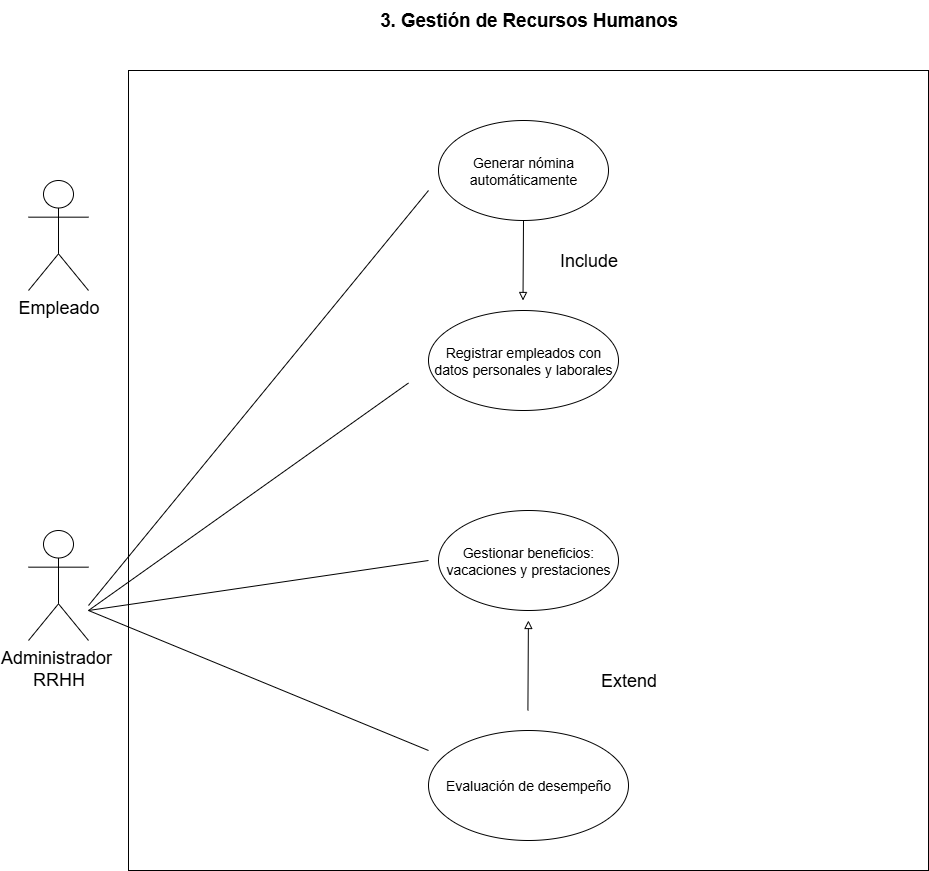

The diagram above was exported from draw.io. Its source (the exported page's mxGraphModel, read from the mxfile embedded in the PNG):
<mxGraphModel dx="1425" dy="801" grid="1" gridSize="10" guides="1" tooltips="1" connect="1" arrows="1" fold="1" page="1" pageScale="1" pageWidth="850" pageHeight="1100" math="0" shadow="0">
  <root>
    <mxCell id="0" />
    <mxCell id="1" parent="0" />
    <mxCell id="-sZ5wKbvb93Qiv3AtLij-1" value="" style="whiteSpace=wrap;html=1;aspect=fixed;" vertex="1" parent="1">
      <mxGeometry x="660" y="880" width="800" height="800" as="geometry" />
    </mxCell>
    <mxCell id="-sZ5wKbvb93Qiv3AtLij-2" value="&lt;span style=&quot;font-size: 18.6667px;&quot;&gt;&lt;b&gt;3.&amp;nbsp;&lt;/b&gt;&lt;/span&gt;&lt;b&gt;&lt;span style=&quot;font-size:14.0pt;line-height:115%;&lt;br/&gt;font-family:&amp;quot;Arial&amp;quot;,sans-serif;mso-fareast-font-family:Aptos;mso-fareast-theme-font:&lt;br/&gt;minor-latin;mso-ansi-language:ES-CO;mso-fareast-language:EN-US;mso-bidi-language:&lt;br/&gt;AR-SA&quot;&gt;Gestión de Recursos Humanos&lt;/span&gt;&lt;/b&gt;" style="text;html=1;align=center;verticalAlign=middle;resizable=0;points=[];autosize=1;strokeColor=none;fillColor=none;" vertex="1" parent="1">
      <mxGeometry x="900" y="810" width="320" height="40" as="geometry" />
    </mxCell>
    <mxCell id="-sZ5wKbvb93Qiv3AtLij-3" value="&lt;font style=&quot;font-size: 18px;&quot;&gt;Empleado&lt;/font&gt;" style="shape=umlActor;verticalLabelPosition=bottom;verticalAlign=top;html=1;outlineConnect=0;" vertex="1" parent="1">
      <mxGeometry x="560" y="990" width="60" height="110" as="geometry" />
    </mxCell>
    <mxCell id="-sZ5wKbvb93Qiv3AtLij-4" value="&lt;font style=&quot;font-size: 18px;&quot;&gt;Administrador&amp;nbsp;&lt;/font&gt;&lt;div&gt;&lt;font style=&quot;font-size: 18px;&quot;&gt;RRHH&lt;/font&gt;&lt;/div&gt;" style="shape=umlActor;verticalLabelPosition=bottom;verticalAlign=top;html=1;outlineConnect=0;" vertex="1" parent="1">
      <mxGeometry x="560" y="1340" width="60" height="110" as="geometry" />
    </mxCell>
    <mxCell id="-sZ5wKbvb93Qiv3AtLij-5" value="&lt;font style=&quot;font-size: 14px;&quot;&gt;Generar nómina automáticamente&lt;/font&gt;" style="ellipse;whiteSpace=wrap;html=1;" vertex="1" parent="1">
      <mxGeometry x="970" y="930" width="170" height="100" as="geometry" />
    </mxCell>
    <mxCell id="-sZ5wKbvb93Qiv3AtLij-6" value="&lt;font style=&quot;font-size: 14px;&quot;&gt;Registrar empleados con datos personales y laborales&lt;/font&gt;" style="ellipse;whiteSpace=wrap;html=1;" vertex="1" parent="1">
      <mxGeometry x="960" y="1120" width="190" height="100" as="geometry" />
    </mxCell>
    <mxCell id="-sZ5wKbvb93Qiv3AtLij-7" value="&lt;font style=&quot;font-size: 14px;&quot;&gt;Gestionar beneficios: vacaciones y prestaciones&lt;/font&gt;" style="ellipse;whiteSpace=wrap;html=1;" vertex="1" parent="1">
      <mxGeometry x="970" y="1320" width="180" height="100" as="geometry" />
    </mxCell>
    <mxCell id="-sZ5wKbvb93Qiv3AtLij-9" value="&lt;font style=&quot;font-size: 14px;&quot;&gt;Evaluación de desempeño&lt;/font&gt;" style="ellipse;whiteSpace=wrap;html=1;" vertex="1" parent="1">
      <mxGeometry x="960" y="1540" width="200" height="110" as="geometry" />
    </mxCell>
    <mxCell id="-sZ5wKbvb93Qiv3AtLij-11" value="" style="endArrow=none;html=1;rounded=0;" edge="1" parent="1">
      <mxGeometry width="50" height="50" relative="1" as="geometry">
        <mxPoint x="620" y="1415" as="sourcePoint" />
        <mxPoint x="960" y="1000" as="targetPoint" />
      </mxGeometry>
    </mxCell>
    <mxCell id="-sZ5wKbvb93Qiv3AtLij-12" value="" style="endArrow=none;html=1;rounded=0;startArrow=block;startFill=0;entryX=0.5;entryY=1;entryDx=0;entryDy=0;" edge="1" parent="1" target="-sZ5wKbvb93Qiv3AtLij-5">
      <mxGeometry width="50" height="50" relative="1" as="geometry">
        <mxPoint x="1054.5" y="1110" as="sourcePoint" />
        <mxPoint x="1054.5" y="1040" as="targetPoint" />
      </mxGeometry>
    </mxCell>
    <mxCell id="-sZ5wKbvb93Qiv3AtLij-13" value="&lt;font style=&quot;font-size: 18px;&quot;&gt;Include&lt;/font&gt;" style="text;html=1;align=center;verticalAlign=middle;resizable=0;points=[];autosize=1;strokeColor=none;fillColor=none;" vertex="1" parent="1">
      <mxGeometry x="1080" y="1050" width="80" height="40" as="geometry" />
    </mxCell>
    <mxCell id="-sZ5wKbvb93Qiv3AtLij-14" value="" style="endArrow=none;html=1;rounded=0;startArrow=block;startFill=0;entryX=0.5;entryY=1;entryDx=0;entryDy=0;" edge="1" parent="1">
      <mxGeometry width="50" height="50" relative="1" as="geometry">
        <mxPoint x="1059.91" y="1430" as="sourcePoint" />
        <mxPoint x="1059.41" y="1520" as="targetPoint" />
      </mxGeometry>
    </mxCell>
    <mxCell id="-sZ5wKbvb93Qiv3AtLij-15" value="&lt;font style=&quot;font-size: 18px;&quot;&gt;Extend&lt;/font&gt;" style="text;html=1;align=center;verticalAlign=middle;resizable=0;points=[];autosize=1;strokeColor=none;fillColor=none;" vertex="1" parent="1">
      <mxGeometry x="1120" y="1470" width="80" height="40" as="geometry" />
    </mxCell>
    <mxCell id="-sZ5wKbvb93Qiv3AtLij-16" value="" style="endArrow=none;html=1;rounded=0;" edge="1" parent="1">
      <mxGeometry width="50" height="50" relative="1" as="geometry">
        <mxPoint x="620" y="1420" as="sourcePoint" />
        <mxPoint x="940" y="1192.5" as="targetPoint" />
      </mxGeometry>
    </mxCell>
    <mxCell id="-sZ5wKbvb93Qiv3AtLij-17" value="" style="endArrow=none;html=1;rounded=0;" edge="1" parent="1">
      <mxGeometry width="50" height="50" relative="1" as="geometry">
        <mxPoint x="620" y="1420" as="sourcePoint" />
        <mxPoint x="960" y="1370" as="targetPoint" />
      </mxGeometry>
    </mxCell>
    <mxCell id="-sZ5wKbvb93Qiv3AtLij-18" value="" style="endArrow=none;html=1;rounded=0;entryX=0;entryY=1;entryDx=0;entryDy=0;entryPerimeter=0;" edge="1" parent="1">
      <mxGeometry width="50" height="50" relative="1" as="geometry">
        <mxPoint x="620" y="1420" as="sourcePoint" />
        <mxPoint x="960" y="1560" as="targetPoint" />
      </mxGeometry>
    </mxCell>
  </root>
</mxGraphModel>